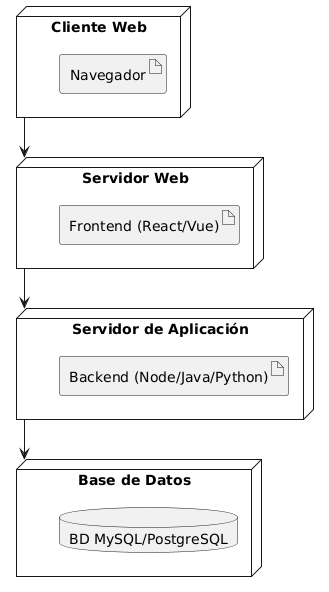

The diagram above was rendered by PlantUML. Its source (embedded in the PNG):
@startuml
node "Cliente Web" {
    artifact "Navegador"
}

node "Servidor Web" {
    artifact "Frontend (React/Vue)"
}

node "Servidor de Aplicación" {
    artifact "Backend (Node/Java/Python)"
}

node "Base de Datos" {
    database "BD MySQL/PostgreSQL"
}

"Cliente Web" --> "Servidor Web"
"Servidor Web" --> "Servidor de Aplicación"
"Servidor de Aplicación" --> "Base de Datos"
@enduml